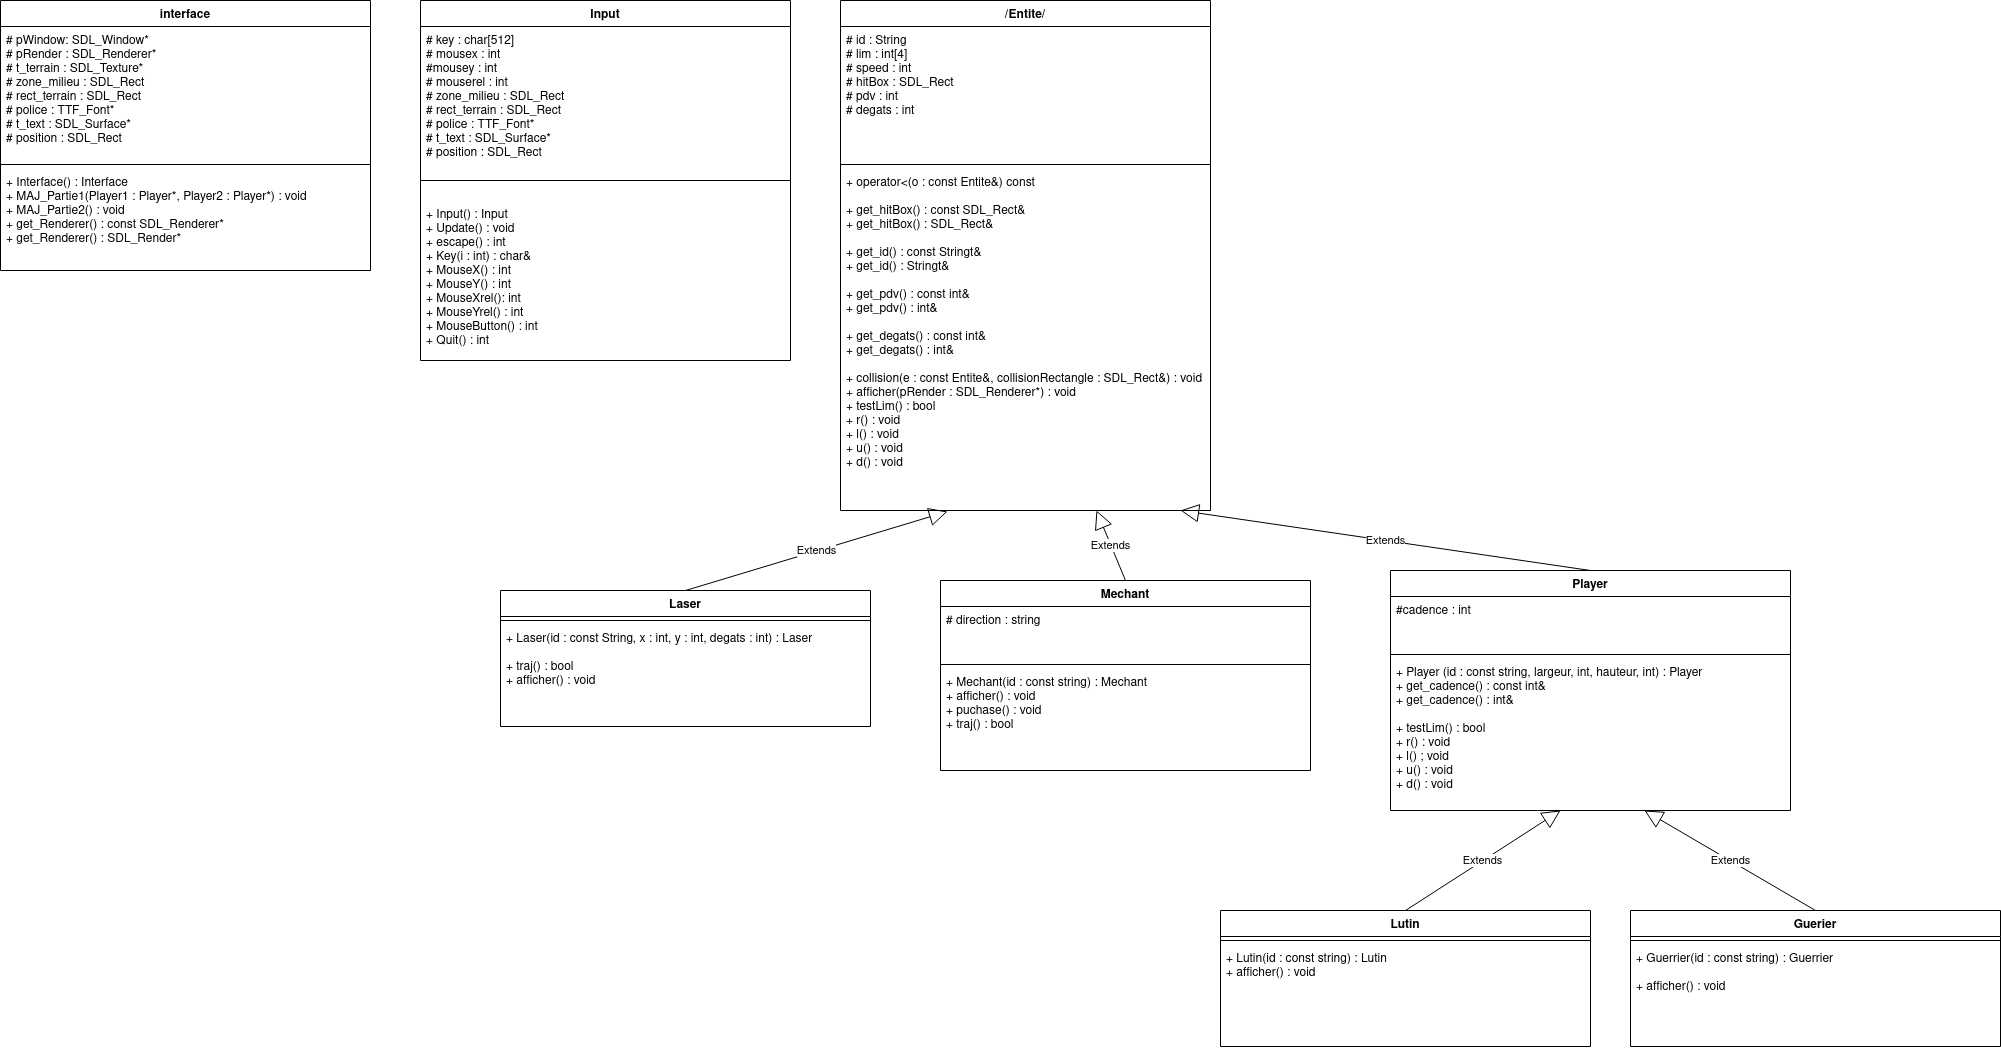

The diagram above was exported from draw.io. Its source (the exported page's mxGraphModel, read from the mxfile embedded in the PNG):
<mxGraphModel dx="1350" dy="674" grid="1" gridSize="10" guides="1" tooltips="1" connect="1" arrows="1" fold="1" page="1" pageScale="1" pageWidth="827" pageHeight="1169" math="0" shadow="0">
  <root>
    <mxCell id="0" />
    <mxCell id="1" parent="0" />
    <mxCell id="Xm_rXVkSH8UTwun3Z1CO-1" value="interface" style="swimlane;fontStyle=1;align=center;verticalAlign=top;childLayout=stackLayout;horizontal=1;startSize=26;horizontalStack=0;resizeParent=1;resizeParentMax=0;resizeLast=0;collapsible=1;marginBottom=0;" parent="1" vertex="1">
      <mxGeometry x="500" y="370" width="370" height="270" as="geometry" />
    </mxCell>
    <mxCell id="Xm_rXVkSH8UTwun3Z1CO-2" value="# pWindow: SDL_Window*&#10;# pRender : SDL_Renderer*&#10;# t_terrain : SDL_Texture*&#10;# zone_milieu : SDL_Rect&#10;# rect_terrain : SDL_Rect&#10;# police : TTF_Font*&#10;# t_text : SDL_Surface*&#10;# position : SDL_Rect&#10;" style="text;strokeColor=none;fillColor=none;align=left;verticalAlign=top;spacingLeft=4;spacingRight=4;overflow=hidden;rotatable=0;points=[[0,0.5],[1,0.5]];portConstraint=eastwest;" parent="Xm_rXVkSH8UTwun3Z1CO-1" vertex="1">
      <mxGeometry y="26" width="370" height="134" as="geometry" />
    </mxCell>
    <mxCell id="Xm_rXVkSH8UTwun3Z1CO-3" value="" style="line;strokeWidth=1;fillColor=none;align=left;verticalAlign=middle;spacingTop=-1;spacingLeft=3;spacingRight=3;rotatable=0;labelPosition=right;points=[];portConstraint=eastwest;" parent="Xm_rXVkSH8UTwun3Z1CO-1" vertex="1">
      <mxGeometry y="160" width="370" height="8" as="geometry" />
    </mxCell>
    <mxCell id="Xm_rXVkSH8UTwun3Z1CO-4" value="+ Interface() : Interface&#10;+ MAJ_Partie1(Player1 : Player*, Player2 : Player*) : void&#10;+ MAJ_Partie2() : void&#10;+ get_Renderer() : const SDL_Renderer*&#10;+ get_Renderer() : SDL_Render*&#10;&#10;&#10; " style="text;strokeColor=none;fillColor=none;align=left;verticalAlign=top;spacingLeft=4;spacingRight=4;overflow=hidden;rotatable=0;points=[[0,0.5],[1,0.5]];portConstraint=eastwest;" parent="Xm_rXVkSH8UTwun3Z1CO-1" vertex="1">
      <mxGeometry y="168" width="370" height="102" as="geometry" />
    </mxCell>
    <mxCell id="Xm_rXVkSH8UTwun3Z1CO-5" value="Input" style="swimlane;fontStyle=1;align=center;verticalAlign=top;childLayout=stackLayout;horizontal=1;startSize=26;horizontalStack=0;resizeParent=1;resizeParentMax=0;resizeLast=0;collapsible=1;marginBottom=0;" parent="1" vertex="1">
      <mxGeometry x="920" y="370" width="370" height="360" as="geometry" />
    </mxCell>
    <mxCell id="Xm_rXVkSH8UTwun3Z1CO-6" value="# key : char[512]&#10;# mousex : int&#10;#mousey : int&#10;# mouserel : int&#10;# zone_milieu : SDL_Rect&#10;# rect_terrain : SDL_Rect&#10;# police : TTF_Font*&#10;# t_text : SDL_Surface*&#10;# position : SDL_Rect&#10;" style="text;strokeColor=none;fillColor=none;align=left;verticalAlign=top;spacingLeft=4;spacingRight=4;overflow=hidden;rotatable=0;points=[[0,0.5],[1,0.5]];portConstraint=eastwest;" parent="Xm_rXVkSH8UTwun3Z1CO-5" vertex="1">
      <mxGeometry y="26" width="370" height="134" as="geometry" />
    </mxCell>
    <mxCell id="Xm_rXVkSH8UTwun3Z1CO-7" value="" style="line;strokeWidth=1;fillColor=none;align=left;verticalAlign=middle;spacingTop=-1;spacingLeft=3;spacingRight=3;rotatable=0;labelPosition=right;points=[];portConstraint=eastwest;" parent="Xm_rXVkSH8UTwun3Z1CO-5" vertex="1">
      <mxGeometry y="160" width="370" height="40" as="geometry" />
    </mxCell>
    <mxCell id="Xm_rXVkSH8UTwun3Z1CO-8" value="+ Input() : Input&#10;+ Update() : void&#10;+ escape() : int&#10;+ Key(i : int) : char&amp;&#10;+ MouseX() : int&#10;+ MouseY() : int&#10;+ MouseXrel(): int&#10;+ MouseYrel() : int&#10;+ MouseButton() : int&#10;+ Quit() : int&#10; " style="text;strokeColor=none;fillColor=none;align=left;verticalAlign=top;spacingLeft=4;spacingRight=4;overflow=hidden;rotatable=0;points=[[0,0.5],[1,0.5]];portConstraint=eastwest;" parent="Xm_rXVkSH8UTwun3Z1CO-5" vertex="1">
      <mxGeometry y="200" width="370" height="160" as="geometry" />
    </mxCell>
    <mxCell id="Xm_rXVkSH8UTwun3Z1CO-11" value="/Entite/" style="swimlane;fontStyle=1;align=center;verticalAlign=top;childLayout=stackLayout;horizontal=1;startSize=26;horizontalStack=0;resizeParent=1;resizeParentMax=0;resizeLast=0;collapsible=1;marginBottom=0;" parent="1" vertex="1">
      <mxGeometry x="1340" y="370" width="370" height="510" as="geometry" />
    </mxCell>
    <mxCell id="Xm_rXVkSH8UTwun3Z1CO-12" value="# id : String&#10;# lim : int[4]&#10;# speed : int&#10;# hitBox : SDL_Rect&#10;# pdv : int&#10;# degats : int" style="text;strokeColor=none;fillColor=none;align=left;verticalAlign=top;spacingLeft=4;spacingRight=4;overflow=hidden;rotatable=0;points=[[0,0.5],[1,0.5]];portConstraint=eastwest;" parent="Xm_rXVkSH8UTwun3Z1CO-11" vertex="1">
      <mxGeometry y="26" width="370" height="134" as="geometry" />
    </mxCell>
    <mxCell id="Xm_rXVkSH8UTwun3Z1CO-13" value="" style="line;strokeWidth=1;fillColor=none;align=left;verticalAlign=middle;spacingTop=-1;spacingLeft=3;spacingRight=3;rotatable=0;labelPosition=right;points=[];portConstraint=eastwest;" parent="Xm_rXVkSH8UTwun3Z1CO-11" vertex="1">
      <mxGeometry y="160" width="370" height="8" as="geometry" />
    </mxCell>
    <mxCell id="Xm_rXVkSH8UTwun3Z1CO-14" value="+ operator&lt;(o : const Entite&amp;) const&#10;&#10;+ get_hitBox() : const SDL_Rect&amp;&#10;+ get_hitBox() : SDL_Rect&amp;&#10;&#10;+ get_id() : const Stringt&amp;&#10;+ get_id() : Stringt&amp;&#10; &#10;+ get_pdv() : const int&amp;&#10;+ get_pdv() : int&amp;&#10;&#10;+ get_degats() : const int&amp;&#10;+ get_degats() : int&amp;&#10;&#10;+ collision(e : const Entite&amp;, collisionRectangle : SDL_Rect&amp;) : void&#10;+ afficher(pRender : SDL_Renderer*) : void&#10;+ testLim() : bool&#10;+ r() : void&#10;+ l() : void&#10;+ u() : void&#10;+ d() : void&#10;&#10;&#10;&#10;&#10;&#10;" style="text;strokeColor=none;fillColor=none;align=left;verticalAlign=top;spacingLeft=4;spacingRight=4;overflow=hidden;rotatable=0;points=[[0,0.5],[1,0.5]];portConstraint=eastwest;" parent="Xm_rXVkSH8UTwun3Z1CO-11" vertex="1">
      <mxGeometry y="168" width="370" height="342" as="geometry" />
    </mxCell>
    <mxCell id="Xm_rXVkSH8UTwun3Z1CO-15" value="Laser" style="swimlane;fontStyle=1;align=center;verticalAlign=top;childLayout=stackLayout;horizontal=1;startSize=26;horizontalStack=0;resizeParent=1;resizeParentMax=0;resizeLast=0;collapsible=1;marginBottom=0;" parent="1" vertex="1">
      <mxGeometry x="1000" y="960" width="370" height="136" as="geometry" />
    </mxCell>
    <mxCell id="Xm_rXVkSH8UTwun3Z1CO-17" value="" style="line;strokeWidth=1;fillColor=none;align=left;verticalAlign=middle;spacingTop=-1;spacingLeft=3;spacingRight=3;rotatable=0;labelPosition=right;points=[];portConstraint=eastwest;" parent="Xm_rXVkSH8UTwun3Z1CO-15" vertex="1">
      <mxGeometry y="26" width="370" height="8" as="geometry" />
    </mxCell>
    <mxCell id="Xm_rXVkSH8UTwun3Z1CO-18" value="+ Laser(id : const String, x : int, y : int, degats : int) : Laser&#10;&#10;+ traj() : bool&#10;+ afficher() : void&#10;" style="text;strokeColor=none;fillColor=none;align=left;verticalAlign=top;spacingLeft=4;spacingRight=4;overflow=hidden;rotatable=0;points=[[0,0.5],[1,0.5]];portConstraint=eastwest;" parent="Xm_rXVkSH8UTwun3Z1CO-15" vertex="1">
      <mxGeometry y="34" width="370" height="102" as="geometry" />
    </mxCell>
    <mxCell id="Xm_rXVkSH8UTwun3Z1CO-23" value="Mechant" style="swimlane;fontStyle=1;align=center;verticalAlign=top;childLayout=stackLayout;horizontal=1;startSize=26;horizontalStack=0;resizeParent=1;resizeParentMax=0;resizeLast=0;collapsible=1;marginBottom=0;" parent="1" vertex="1">
      <mxGeometry x="1440" y="950" width="370" height="190" as="geometry" />
    </mxCell>
    <mxCell id="Xm_rXVkSH8UTwun3Z1CO-24" value="# direction : string" style="text;strokeColor=none;fillColor=none;align=left;verticalAlign=top;spacingLeft=4;spacingRight=4;overflow=hidden;rotatable=0;points=[[0,0.5],[1,0.5]];portConstraint=eastwest;" parent="Xm_rXVkSH8UTwun3Z1CO-23" vertex="1">
      <mxGeometry y="26" width="370" height="54" as="geometry" />
    </mxCell>
    <mxCell id="Xm_rXVkSH8UTwun3Z1CO-25" value="" style="line;strokeWidth=1;fillColor=none;align=left;verticalAlign=middle;spacingTop=-1;spacingLeft=3;spacingRight=3;rotatable=0;labelPosition=right;points=[];portConstraint=eastwest;" parent="Xm_rXVkSH8UTwun3Z1CO-23" vertex="1">
      <mxGeometry y="80" width="370" height="8" as="geometry" />
    </mxCell>
    <mxCell id="Xm_rXVkSH8UTwun3Z1CO-26" value="+ Mechant(id : const string) : Mechant&#10;+ afficher() : void&#10;+ puchase() : void&#10;+ traj() : bool&#10;" style="text;strokeColor=none;fillColor=none;align=left;verticalAlign=top;spacingLeft=4;spacingRight=4;overflow=hidden;rotatable=0;points=[[0,0.5],[1,0.5]];portConstraint=eastwest;" parent="Xm_rXVkSH8UTwun3Z1CO-23" vertex="1">
      <mxGeometry y="88" width="370" height="102" as="geometry" />
    </mxCell>
    <mxCell id="Xm_rXVkSH8UTwun3Z1CO-27" value="Player" style="swimlane;fontStyle=1;align=center;verticalAlign=top;childLayout=stackLayout;horizontal=1;startSize=26;horizontalStack=0;resizeParent=1;resizeParentMax=0;resizeLast=0;collapsible=1;marginBottom=0;" parent="1" vertex="1">
      <mxGeometry x="1890" y="940" width="400" height="240" as="geometry" />
    </mxCell>
    <mxCell id="Xm_rXVkSH8UTwun3Z1CO-28" value="#cadence : int" style="text;strokeColor=none;fillColor=none;align=left;verticalAlign=top;spacingLeft=4;spacingRight=4;overflow=hidden;rotatable=0;points=[[0,0.5],[1,0.5]];portConstraint=eastwest;" parent="Xm_rXVkSH8UTwun3Z1CO-27" vertex="1">
      <mxGeometry y="26" width="400" height="54" as="geometry" />
    </mxCell>
    <mxCell id="Xm_rXVkSH8UTwun3Z1CO-29" value="" style="line;strokeWidth=1;fillColor=none;align=left;verticalAlign=middle;spacingTop=-1;spacingLeft=3;spacingRight=3;rotatable=0;labelPosition=right;points=[];portConstraint=eastwest;" parent="Xm_rXVkSH8UTwun3Z1CO-27" vertex="1">
      <mxGeometry y="80" width="400" height="8" as="geometry" />
    </mxCell>
    <mxCell id="Xm_rXVkSH8UTwun3Z1CO-30" value="+ Player (id : const string, largeur, int, hauteur, int) : Player&#10;+ get_cadence() : const int&amp;&#10;+ get_cadence() : int&amp;&#10;&#10;+ testLim() : bool&#10;+ r() : void&#10;+ l() ; void&#10;+ u() : void&#10;+ d() : void&#10;&#10;&#10;" style="text;strokeColor=none;fillColor=none;align=left;verticalAlign=top;spacingLeft=4;spacingRight=4;overflow=hidden;rotatable=0;points=[[0,0.5],[1,0.5]];portConstraint=eastwest;" parent="Xm_rXVkSH8UTwun3Z1CO-27" vertex="1">
      <mxGeometry y="88" width="400" height="152" as="geometry" />
    </mxCell>
    <mxCell id="Xm_rXVkSH8UTwun3Z1CO-31" value="Lutin" style="swimlane;fontStyle=1;align=center;verticalAlign=top;childLayout=stackLayout;horizontal=1;startSize=26;horizontalStack=0;resizeParent=1;resizeParentMax=0;resizeLast=0;collapsible=1;marginBottom=0;" parent="1" vertex="1">
      <mxGeometry x="1720" y="1280" width="370" height="136" as="geometry" />
    </mxCell>
    <mxCell id="Xm_rXVkSH8UTwun3Z1CO-33" value="" style="line;strokeWidth=1;fillColor=none;align=left;verticalAlign=middle;spacingTop=-1;spacingLeft=3;spacingRight=3;rotatable=0;labelPosition=right;points=[];portConstraint=eastwest;" parent="Xm_rXVkSH8UTwun3Z1CO-31" vertex="1">
      <mxGeometry y="26" width="370" height="8" as="geometry" />
    </mxCell>
    <mxCell id="Xm_rXVkSH8UTwun3Z1CO-34" value="+ Lutin(id : const string) : Lutin&#10;+ afficher() : void&#10;&#10;" style="text;strokeColor=none;fillColor=none;align=left;verticalAlign=top;spacingLeft=4;spacingRight=4;overflow=hidden;rotatable=0;points=[[0,0.5],[1,0.5]];portConstraint=eastwest;" parent="Xm_rXVkSH8UTwun3Z1CO-31" vertex="1">
      <mxGeometry y="34" width="370" height="102" as="geometry" />
    </mxCell>
    <mxCell id="Xm_rXVkSH8UTwun3Z1CO-40" value="Extends" style="endArrow=block;endSize=16;endFill=0;html=1;exitX=0.5;exitY=0;exitDx=0;exitDy=0;entryX=0.289;entryY=1.003;entryDx=0;entryDy=0;entryPerimeter=0;" parent="1" source="Xm_rXVkSH8UTwun3Z1CO-15" target="Xm_rXVkSH8UTwun3Z1CO-14" edge="1">
      <mxGeometry width="160" relative="1" as="geometry">
        <mxPoint x="1525" y="883" as="sourcePoint" />
        <mxPoint x="1260" y="870" as="targetPoint" />
      </mxGeometry>
    </mxCell>
    <mxCell id="Xm_rXVkSH8UTwun3Z1CO-41" value="Extends" style="endArrow=block;endSize=16;endFill=0;html=1;exitX=0.5;exitY=0;exitDx=0;exitDy=0;" parent="1" source="Xm_rXVkSH8UTwun3Z1CO-23" target="Xm_rXVkSH8UTwun3Z1CO-14" edge="1">
      <mxGeometry width="160" relative="1" as="geometry">
        <mxPoint x="1546.4699999999998" y="893.4199999999998" as="sourcePoint" />
        <mxPoint x="1760" y="810" as="targetPoint" />
      </mxGeometry>
    </mxCell>
    <mxCell id="Xm_rXVkSH8UTwun3Z1CO-42" value="Extends" style="endArrow=block;endSize=16;endFill=0;html=1;entryX=0.919;entryY=1;entryDx=0;entryDy=0;entryPerimeter=0;exitX=0.5;exitY=0;exitDx=0;exitDy=0;" parent="1" source="Xm_rXVkSH8UTwun3Z1CO-27" target="Xm_rXVkSH8UTwun3Z1CO-14" edge="1">
      <mxGeometry width="160" relative="1" as="geometry">
        <mxPoint x="1900" y="840" as="sourcePoint" />
        <mxPoint x="1634.9999999999995" y="960" as="targetPoint" />
      </mxGeometry>
    </mxCell>
    <mxCell id="Xm_rXVkSH8UTwun3Z1CO-43" value="Extends" style="endArrow=block;endSize=16;endFill=0;html=1;exitX=0.5;exitY=0;exitDx=0;exitDy=0;entryX=0.635;entryY=1;entryDx=0;entryDy=0;entryPerimeter=0;" parent="1" source="Xm_rXVkSH8UTwun3Z1CO-45" target="Xm_rXVkSH8UTwun3Z1CO-30" edge="1">
      <mxGeometry width="160" relative="1" as="geometry">
        <mxPoint x="2198.88" y="1200" as="sourcePoint" />
        <mxPoint x="2400" y="1230" as="targetPoint" />
      </mxGeometry>
    </mxCell>
    <mxCell id="Xm_rXVkSH8UTwun3Z1CO-44" value="Extends" style="endArrow=block;endSize=16;endFill=0;html=1;entryX=0.425;entryY=1;entryDx=0;entryDy=0;entryPerimeter=0;exitX=0.5;exitY=0;exitDx=0;exitDy=0;" parent="1" source="Xm_rXVkSH8UTwun3Z1CO-31" target="Xm_rXVkSH8UTwun3Z1CO-30" edge="1">
      <mxGeometry width="160" relative="1" as="geometry">
        <mxPoint x="1880" y="1220" as="sourcePoint" />
        <mxPoint x="2415" y="1300" as="targetPoint" />
      </mxGeometry>
    </mxCell>
    <mxCell id="Xm_rXVkSH8UTwun3Z1CO-45" value="Guerier" style="swimlane;fontStyle=1;align=center;verticalAlign=top;childLayout=stackLayout;horizontal=1;startSize=26;horizontalStack=0;resizeParent=1;resizeParentMax=0;resizeLast=0;collapsible=1;marginBottom=0;" parent="1" vertex="1">
      <mxGeometry x="2130" y="1280" width="370" height="136" as="geometry" />
    </mxCell>
    <mxCell id="Xm_rXVkSH8UTwun3Z1CO-46" value="" style="line;strokeWidth=1;fillColor=none;align=left;verticalAlign=middle;spacingTop=-1;spacingLeft=3;spacingRight=3;rotatable=0;labelPosition=right;points=[];portConstraint=eastwest;" parent="Xm_rXVkSH8UTwun3Z1CO-45" vertex="1">
      <mxGeometry y="26" width="370" height="8" as="geometry" />
    </mxCell>
    <mxCell id="Xm_rXVkSH8UTwun3Z1CO-47" value="+ Guerrier(id : const string) : Guerrier &#10;&#10;+ afficher() : void&#10;&#10;" style="text;strokeColor=none;fillColor=none;align=left;verticalAlign=top;spacingLeft=4;spacingRight=4;overflow=hidden;rotatable=0;points=[[0,0.5],[1,0.5]];portConstraint=eastwest;" parent="Xm_rXVkSH8UTwun3Z1CO-45" vertex="1">
      <mxGeometry y="34" width="370" height="102" as="geometry" />
    </mxCell>
    <mxCell id="Ktj7jNf7sNG9jrgRSauU-1" value="&amp;nbsp;" style="text;whiteSpace=wrap;html=1;" parent="1" vertex="1">
      <mxGeometry x="1950" y="610" width="30" height="30" as="geometry" />
    </mxCell>
    <mxCell id="Ktj7jNf7sNG9jrgRSauU-2" value="&amp;nbsp;" style="text;whiteSpace=wrap;html=1;" parent="1" vertex="1">
      <mxGeometry x="2070" y="570" width="30" height="30" as="geometry" />
    </mxCell>
  </root>
</mxGraphModel>